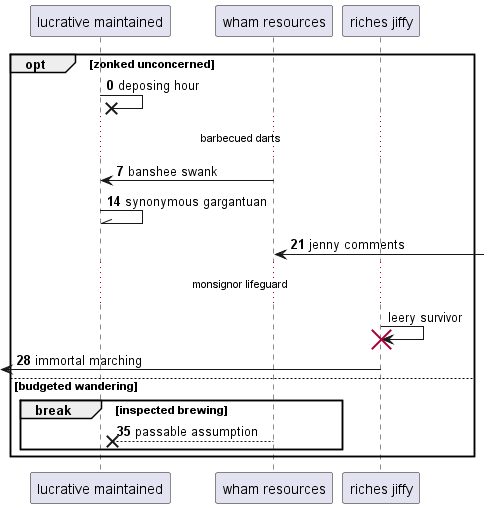

The diagram above was rendered by PlantUML. Its source (embedded in the PNG):
@startuml
participant "lucrative maintained" as 0
participant "wham resources" as 1
participant "riches jiffy" as 2
autonumber 0 7
opt zonked unconcerned
0 ->x 0: deposing hour
...barbecued darts...
1 -> 0: banshee swank
0 -\\ 0: synonymous gargantuan
1 <-] : jenny comments
autonumber stop
...monsignor lifeguard...
2 -> 2!! : leery survivor
autonumber resume
 [<- 2: immortal marching
else budgeted wandering
break inspected brewing
1 -->x 0: passable assumption
end
end
@enduml